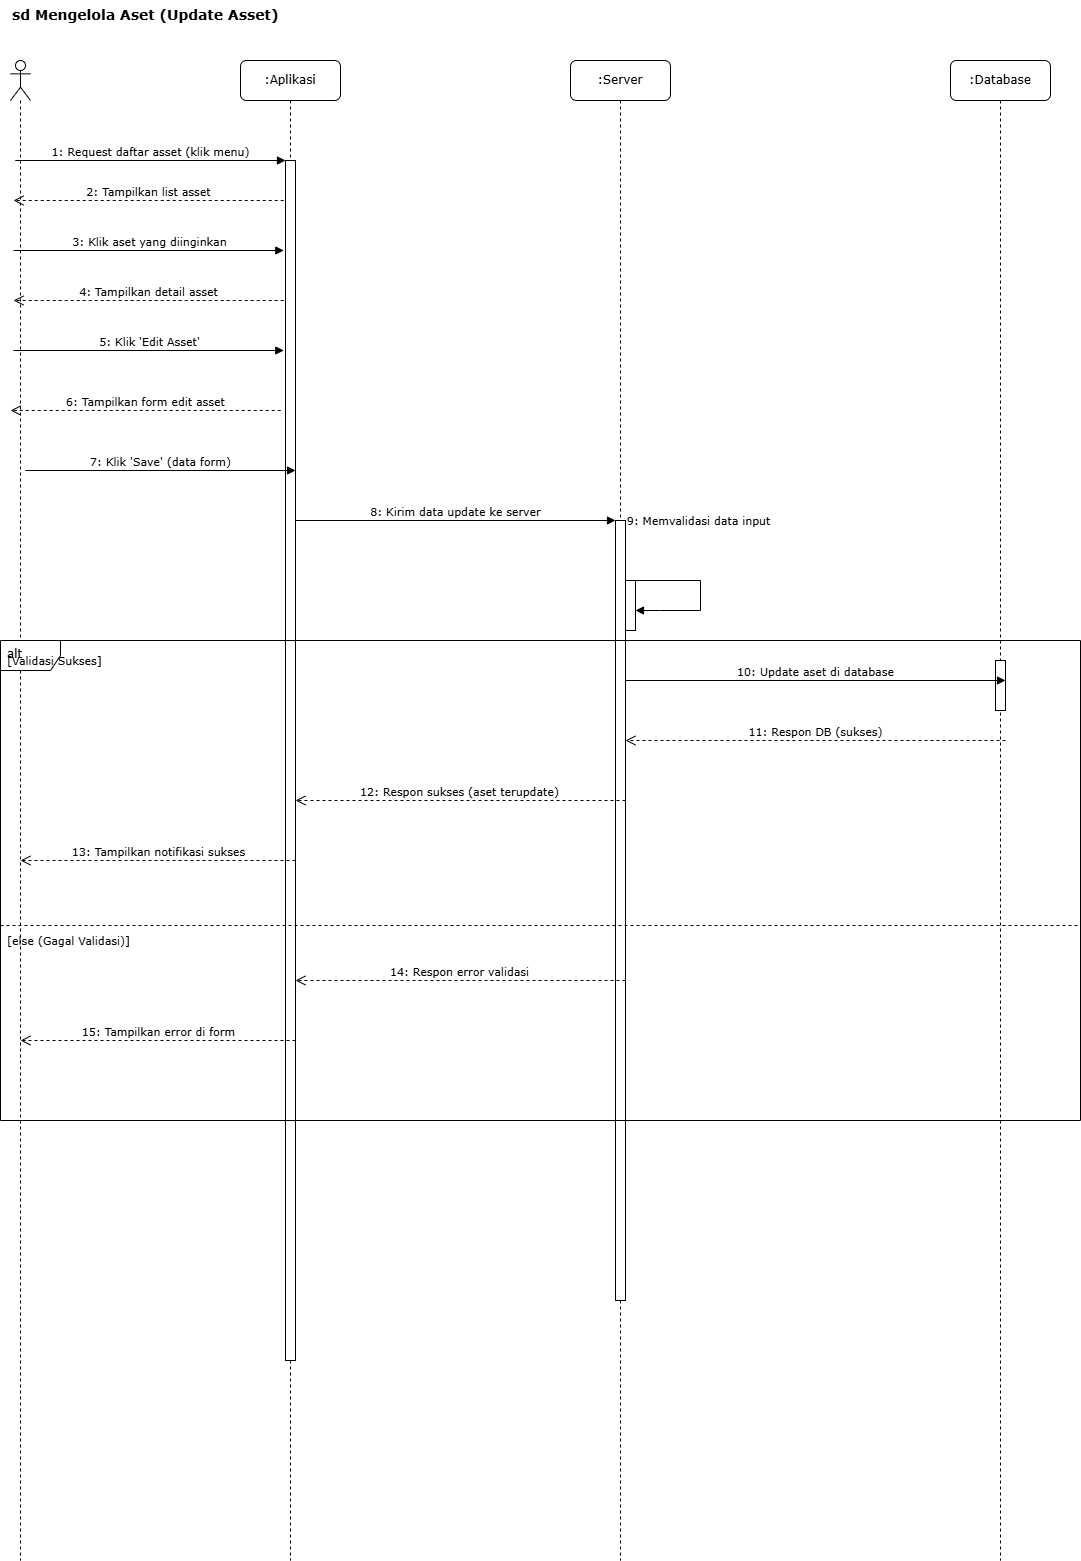

The diagram above was exported from draw.io. Its source (the exported page's mxGraphModel, read from the mxfile embedded in the PNG):
<mxGraphModel dx="1226" dy="747" grid="1" gridSize="10" guides="1" tooltips="1" connect="1" arrows="1" fold="1" page="1" pageScale="1" pageWidth="827" pageHeight="1169" math="0" shadow="0">
  <root>
    <mxCell id="0" />
    <mxCell id="1" parent="0" />
    <mxCell id="title" value="sd Mengelola Aset (Update Asset)" style="text;html=1;strokeColor=none;fillColor=none;align=left;verticalAlign=top;whiteSpace=wrap;rounded=0;fontFamily=Verdana;fontSize=14;fontStyle=1" vertex="1" parent="1">
      <mxGeometry x="140" y="20" width="320" height="30" as="geometry" />
    </mxCell>
    <mxCell id="actor_admin" value="" style="shape=umlLifeline;perimeter=lifelinePerimeter;whiteSpace=wrap;html=1;container=1;dropTarget=0;collapsible=0;recursiveResize=0;outlineConnect=0;portConstraint=eastwest;newEdgeStyle={&quot;curved&quot;:0,&quot;rounded&quot;:0};participant=umlActor;" vertex="1" parent="1">
      <mxGeometry x="140" y="80" width="20" height="1500" as="geometry" />
    </mxCell>
    <mxCell id="lifeline_app" value=":Aplikasi" style="shape=umlLifeline;perimeter=lifelinePerimeter;whiteSpace=wrap;html=1;container=1;collapsible=0;recursiveResize=0;outlineConnect=0;rounded=1;shadow=0;comic=0;labelBackgroundColor=none;strokeWidth=1;fontFamily=Verdana;fontSize=12;align=center;" vertex="1" parent="1">
      <mxGeometry x="370" y="80" width="100" height="1500" as="geometry" />
    </mxCell>
    <mxCell id="msg6" value="6: Tampilkan form edit asset" style="html=1;verticalAlign=bottom;endArrow=open;dashed=1;endSize=8;labelBackgroundColor=none;fontFamily=Verdana;fontSize=11;" edge="1" parent="lifeline_app">
      <mxGeometry x="0.0044" relative="1" as="geometry">
        <mxPoint x="40.25" y="350" as="sourcePoint" />
        <mxPoint x="-230" y="350" as="targetPoint" />
        <mxPoint as="offset" />
      </mxGeometry>
    </mxCell>
    <mxCell id="msg5" value="5: Klik 'Edit Asset'" style="html=1;verticalAlign=bottom;labelBackgroundColor=none;endArrow=block;rounded=0;fontFamily=Verdana;fontSize=11;" edge="1" parent="lifeline_app">
      <mxGeometry width="160" relative="1" as="geometry">
        <mxPoint x="-227" y="290" as="sourcePoint" />
        <mxPoint x="43.25" y="290" as="targetPoint" />
      </mxGeometry>
    </mxCell>
    <mxCell id="msg4" value="4: Tampilkan detail asset" style="html=1;verticalAlign=bottom;endArrow=open;dashed=1;endSize=8;labelBackgroundColor=none;fontFamily=Verdana;fontSize=11;" edge="1" parent="lifeline_app">
      <mxGeometry relative="1" as="geometry">
        <mxPoint x="43.25" y="240" as="sourcePoint" />
        <mxPoint x="-227" y="240" as="targetPoint" />
      </mxGeometry>
    </mxCell>
    <mxCell id="msg3" value="3: Klik aset yang diinginkan" style="html=1;verticalAlign=bottom;labelBackgroundColor=none;endArrow=block;rounded=0;fontFamily=Verdana;fontSize=11;" edge="1" parent="lifeline_app">
      <mxGeometry width="160" relative="1" as="geometry">
        <mxPoint x="-227" y="190" as="sourcePoint" />
        <mxPoint x="43.25" y="190" as="targetPoint" />
      </mxGeometry>
    </mxCell>
    <mxCell id="msg2" value="2: Tampilkan list asset" style="html=1;verticalAlign=bottom;endArrow=open;dashed=1;endSize=8;labelBackgroundColor=none;fontFamily=Verdana;fontSize=11;" edge="1" parent="lifeline_app">
      <mxGeometry relative="1" as="geometry">
        <mxPoint x="43.25" y="140" as="sourcePoint" />
        <mxPoint x="-227" y="140" as="targetPoint" />
      </mxGeometry>
    </mxCell>
    <mxCell id="lifeline_server" value=":Server" style="shape=umlLifeline;perimeter=lifelinePerimeter;whiteSpace=wrap;html=1;container=1;collapsible=0;recursiveResize=0;outlineConnect=0;rounded=1;shadow=0;comic=0;labelBackgroundColor=none;strokeWidth=1;fontFamily=Verdana;fontSize=12;align=center;" vertex="1" parent="1">
      <mxGeometry x="700" y="80" width="100" height="1500" as="geometry" />
    </mxCell>
    <mxCell id="lifeline_db" value=":Database" style="shape=umlLifeline;perimeter=lifelinePerimeter;whiteSpace=wrap;html=1;container=1;collapsible=0;recursiveResize=0;outlineConnect=0;rounded=1;shadow=0;comic=0;labelBackgroundColor=none;strokeWidth=1;fontFamily=Verdana;fontSize=12;align=center;" vertex="1" parent="1">
      <mxGeometry x="1080" y="80" width="100" height="1500" as="geometry" />
    </mxCell>
    <mxCell id="act_app_main" value="" style="html=1;points=[];perimeter=orthogonalPerimeter;fillColor=#ffffff;strokeColor=#000000;strokeWidth=1;" vertex="1" parent="1">
      <mxGeometry x="415" y="180" width="10" height="1200" as="geometry" />
    </mxCell>
    <mxCell id="act_server_main" value="" style="html=1;points=[];perimeter=orthogonalPerimeter;fillColor=#ffffff;strokeColor=#000000;strokeWidth=1;" vertex="1" parent="1">
      <mxGeometry x="745" y="540" width="10" height="780" as="geometry" />
    </mxCell>
    <mxCell id="act_db_save" value="" style="html=1;points=[];perimeter=orthogonalPerimeter;fillColor=#ffffff;strokeColor=#000000;strokeWidth=1;" vertex="1" parent="1">
      <mxGeometry x="1125" y="680" width="10" height="50" as="geometry" />
    </mxCell>
    <mxCell id="msg1" value="1: Request daftar asset (klik menu)" style="html=1;verticalAlign=bottom;labelBackgroundColor=none;endArrow=block;rounded=0;fontFamily=Verdana;fontSize=11;" edge="1" parent="1">
      <mxGeometry width="160" relative="1" as="geometry">
        <mxPoint x="144.75" y="180" as="sourcePoint" />
        <mxPoint x="415" y="180" as="targetPoint" />
      </mxGeometry>
    </mxCell>
    <mxCell id="msg7" value="7: Klik 'Save' (data form)" style="html=1;verticalAlign=bottom;labelBackgroundColor=none;endArrow=block;rounded=0;fontFamily=Verdana;fontSize=11;" edge="1" parent="1">
      <mxGeometry width="160" relative="1" as="geometry">
        <mxPoint x="154.75" y="490" as="sourcePoint" />
        <mxPoint x="425" y="490" as="targetPoint" />
      </mxGeometry>
    </mxCell>
    <mxCell id="msg8" value="8: Kirim data update ke server" style="html=1;verticalAlign=bottom;endArrow=block;labelBackgroundColor=none;fontFamily=Verdana;fontSize=11;" edge="1" parent="1" source="act_app_main">
      <mxGeometry relative="1" as="geometry">
        <mxPoint x="425" y="540" as="sourcePoint" />
        <mxPoint x="745" y="540" as="targetPoint" />
      </mxGeometry>
    </mxCell>
    <mxCell id="act_server_validate_input" value="" style="html=1;points=[];perimeter=orthogonalPerimeter;fillColor=#ffffff;strokeColor=#000000;strokeWidth=1;" vertex="1" parent="1">
      <mxGeometry x="755" y="600" width="10" height="50" as="geometry" />
    </mxCell>
    <mxCell id="msg9" value="9: Memvalidasi data input" style="html=1;verticalAlign=bottom;endArrow=block;curved=0;labelBackgroundColor=none;fontFamily=Verdana;fontSize=11;rounded=0;" edge="1" parent="1" target="act_server_validate_input">
      <mxGeometry x="-0.1295" y="41" relative="1" as="geometry">
        <mxPoint x="755" y="600" as="sourcePoint" />
        <mxPoint x="755" y="600" as="targetPoint" />
        <Array as="points">
          <mxPoint x="830" y="600" />
          <mxPoint x="830" y="630" />
          <mxPoint x="790" y="630" />
        </Array>
        <mxPoint x="-1" y="-10" as="offset" />
      </mxGeometry>
    </mxCell>
    <mxCell id="Bg2rWbNuXUWiYLb_tcqG-2" value="alt" style="shape=umlFrame;whiteSpace=wrap;html=1;verticalAlign=top;align=left;spacingLeft=5;fontFamily=Verdana;fontSize=12;" vertex="1" parent="1">
      <mxGeometry x="130" y="660" width="1080" height="480" as="geometry" />
    </mxCell>
    <mxCell id="Bg2rWbNuXUWiYLb_tcqG-3" value="[Validasi Sukses]" style="text;html=1;align=left;verticalAlign=middle;resizable=0;points=[];autosize=1;strokeColor=none;fillColor=none;fontFamily=Verdana;fontSize=11;" vertex="1" parent="Bg2rWbNuXUWiYLb_tcqG-2">
      <mxGeometry x="5" y="5" width="110" height="30" as="geometry" />
    </mxCell>
    <mxCell id="Bg2rWbNuXUWiYLb_tcqG-4" value="10: Update aset di database" style="html=1;verticalAlign=bottom;endArrow=block;labelBackgroundColor=none;fontFamily=Verdana;fontSize=11;" edge="1" parent="Bg2rWbNuXUWiYLb_tcqG-2">
      <mxGeometry relative="1" as="geometry">
        <mxPoint x="625" y="40" as="sourcePoint" />
        <mxPoint x="1005" y="40" as="targetPoint" />
      </mxGeometry>
    </mxCell>
    <mxCell id="Bg2rWbNuXUWiYLb_tcqG-5" value="11: Respon DB (sukses)" style="html=1;verticalAlign=bottom;endArrow=open;dashed=1;endSize=8;labelBackgroundColor=none;fontFamily=Verdana;fontSize=11;" edge="1" parent="Bg2rWbNuXUWiYLb_tcqG-2">
      <mxGeometry relative="1" as="geometry">
        <mxPoint x="1005" y="100" as="sourcePoint" />
        <mxPoint x="625" y="100" as="targetPoint" />
      </mxGeometry>
    </mxCell>
    <mxCell id="Bg2rWbNuXUWiYLb_tcqG-6" value="12: Respon sukses (aset terupdate)" style="html=1;verticalAlign=bottom;endArrow=open;dashed=1;endSize=8;labelBackgroundColor=none;fontFamily=Verdana;fontSize=11;" edge="1" parent="Bg2rWbNuXUWiYLb_tcqG-2">
      <mxGeometry relative="1" as="geometry">
        <mxPoint x="625" y="160" as="sourcePoint" />
        <mxPoint x="295" y="160" as="targetPoint" />
      </mxGeometry>
    </mxCell>
    <mxCell id="Bg2rWbNuXUWiYLb_tcqG-7" value="13: Tampilkan notifikasi sukses" style="html=1;verticalAlign=bottom;endArrow=open;dashed=1;endSize=8;labelBackgroundColor=none;fontFamily=Verdana;fontSize=11;" edge="1" parent="Bg2rWbNuXUWiYLb_tcqG-2">
      <mxGeometry relative="1" as="geometry">
        <mxPoint x="295" y="220" as="sourcePoint" />
        <mxPoint x="20" y="220" as="targetPoint" />
      </mxGeometry>
    </mxCell>
    <mxCell id="Bg2rWbNuXUWiYLb_tcqG-8" value="" style="line;html=1;strokeWidth=1;dashed=1;align=center;verticalAlign=middle;" vertex="1" parent="Bg2rWbNuXUWiYLb_tcqG-2">
      <mxGeometry y="280" width="1080" height="10" as="geometry" />
    </mxCell>
    <mxCell id="Bg2rWbNuXUWiYLb_tcqG-9" value="[else (Gagal Validasi)]" style="text;html=1;align=left;verticalAlign=middle;resizable=0;points=[];autosize=1;strokeColor=none;fillColor=none;fontFamily=Verdana;fontSize=11;" vertex="1" parent="Bg2rWbNuXUWiYLb_tcqG-2">
      <mxGeometry x="5" y="285" width="140" height="30" as="geometry" />
    </mxCell>
    <mxCell id="Bg2rWbNuXUWiYLb_tcqG-10" value="14: Respon error validasi" style="html=1;verticalAlign=bottom;endArrow=open;dashed=1;endSize=8;labelBackgroundColor=none;fontFamily=Verdana;fontSize=11;" edge="1" parent="Bg2rWbNuXUWiYLb_tcqG-2">
      <mxGeometry relative="1" as="geometry">
        <mxPoint x="625" y="340" as="sourcePoint" />
        <mxPoint x="295" y="340" as="targetPoint" />
      </mxGeometry>
    </mxCell>
    <mxCell id="Bg2rWbNuXUWiYLb_tcqG-11" value="15: Tampilkan error di form" style="html=1;verticalAlign=bottom;endArrow=open;dashed=1;endSize=8;labelBackgroundColor=none;fontFamily=Verdana;fontSize=11;" edge="1" parent="Bg2rWbNuXUWiYLb_tcqG-2">
      <mxGeometry relative="1" as="geometry">
        <mxPoint x="295" y="400" as="sourcePoint" />
        <mxPoint x="20" y="400" as="targetPoint" />
      </mxGeometry>
    </mxCell>
  </root>
</mxGraphModel>